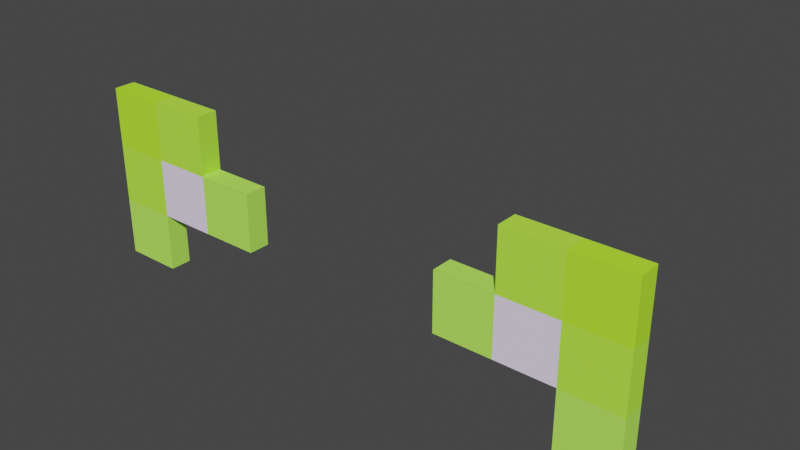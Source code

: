 # Source: Felina_Ear_Rig_V2.blend  (saved by Blender 2.81.16; exported with 4.5.12 LTS)
import bpy
from mathutils import Matrix  # noqa: F401  (used for matrix-valued properties, if any)

bpy.ops.wm.read_factory_settings(use_empty=True)
scene = bpy.context.scene
scene.name = 'Scene'

# ---- collections
col_ears = bpy.data.collections.new('Ears'); scene.collection.children.link(col_ears)
col_boneshapes = bpy.data.collections.new('Boneshapes'); col_ears.children.link(col_boneshapes)

# ---- images (referenced by path relative to the original .blend; pixels are not part of the script)
import os
ASSET_DIR = os.environ.get("B2B_ASSET_DIR", "")  # directory of the original .blend (textures are referenced by path, not embedded)
HERE = os.path.dirname(os.path.abspath(__file__))  # packed textures are extracted next to this script under _unpacked/

def load_image(name, relpath, width, height, colorspace="sRGB"):
    """Load a texture the original file referenced (path relative to the .blend, or extracted next to this script)."""
    p = next((c for c in (os.path.join(HERE, relpath), os.path.join(ASSET_DIR, relpath)) if relpath and os.path.exists(c)), "")
    if p:
        img = bpy.data.images.load(p, check_existing=True)
        img.name = name
    else:  # same state as the original file: an image datablock whose file is absent (Cycles renders it pink)
        img = bpy.data.images.new(name, width, height)
        img.source = "FILE"
        img.filepath = "//" + (relpath or name)
    img.colorspace_settings.name = colorspace
    return img
img_felina_ear_template = load_image('Felina Ear Template', '_unpacked/felina_ears_template.b246c1c3.png', 64, 64, 'sRGB')
img_felina_ears__replace_me = load_image('Felina Ears (Replace Me)', '_unpacked/Cat_Ears.d5de478d.png', 64, 64, 'sRGB')

# ---- materials (node trees are filled in below, after node groups)
mat_felina_ears = bpy.data.materials.new('Felina Ears')
mat_felina_ears.diffuse_color = (0.5, 0.5, 0.5, 1.0)

# ---- node groups
ng_neokat_skin = bpy.data.node_groups.new('Neokat Skin', 'ShaderNodeTree')
_s = ng_neokat_skin.interface.new_socket(name='Shader', in_out='OUTPUT', socket_type='NodeSocketShader')
_s = ng_neokat_skin.interface.new_socket(name='Alpha', in_out='INPUT', socket_type='NodeSocketFloat')
_s.subtype = 'FACTOR'
_s.default_value = 0.5
_s.min_value = 0.0
_s.max_value = 1.0
_s = ng_neokat_skin.interface.new_socket(name='Base Color', in_out='INPUT', socket_type='NodeSocketColor')
_s.default_value = (0.8, 0.8, 0.8, 1.0)
_s = ng_neokat_skin.interface.new_socket(name='Subsurface Color', in_out='INPUT', socket_type='NodeSocketColor')
_s.default_value = (0.8, 0.8, 0.8, 1.0)
_s = ng_neokat_skin.interface.new_socket(name='SSS Influence', in_out='INPUT', socket_type='NodeSocketFloat')
_s.subtype = 'FACTOR'
_s.min_value = 0.0
_s.max_value = 1.0
_s = ng_neokat_skin.interface.new_socket(name='Emission', in_out='INPUT', socket_type='NodeSocketColor')
_s.default_value = (1.0, 1.0, 1.0, 1.0)
_s = ng_neokat_skin.interface.new_socket(name='Emission Influence', in_out='INPUT', socket_type='NodeSocketFloat')
_s.min_value = 0.0
_s.max_value = 1.0
_s = ng_neokat_skin.interface.new_socket(name='Strength', in_out='INPUT', socket_type='NodeSocketFloat')
_s.default_value = 1.0
_s.min_value = 0.0
_s.max_value = 1e+08
_s = ng_neokat_skin.interface.new_socket(name='Metallic', in_out='INPUT', socket_type='NodeSocketFloat')
_s.subtype = 'FACTOR'
_s.min_value = 0.0
_s.max_value = 1.0
_s = ng_neokat_skin.interface.new_socket(name='Roughness', in_out='INPUT', socket_type='NodeSocketFloat')
_s.subtype = 'FACTOR'
_s.default_value = 0.8
_s.min_value = 0.0
_s.max_value = 1.0
_s = ng_neokat_skin.interface.new_socket(name='IOR', in_out='INPUT', socket_type='NodeSocketFloat')
_s.default_value = 1.45
_s.min_value = 0.0
_s.max_value = 1000.0
_s = ng_neokat_skin.interface.new_socket(name='Transmission', in_out='INPUT', socket_type='NodeSocketFloat')
_s.subtype = 'FACTOR'
_s.min_value = 0.0
_s.max_value = 1.0
_s = ng_neokat_skin.interface.new_socket(name='Transmission Roughness', in_out='INPUT', socket_type='NodeSocketFloat')
_s.subtype = 'FACTOR'
_s.min_value = 0.0
_s.max_value = 1.0
_s = ng_neokat_skin.interface.new_socket(name='Subsurface Radius', in_out='INPUT', socket_type='NodeSocketVector')
_s.default_value = (1.0, 0.2, 0.1)
_s.min_value = 0.0
_s.max_value = 100.0
_s = ng_neokat_skin.interface.new_socket(name='Normal', in_out='INPUT', socket_type='NodeSocketVector')
_s.min_value = -1.0
_s.max_value = 1.0
_s.hide_value = True
_N = ng_neokat_skin.nodes; _L = ng_neokat_skin.links
n0 = _N.new('ShaderNodeBsdfTransparent'); n0.name = 'Transparent BSDF'; n0.location = (-438, 179)
n1 = _N.new('NodeGroupOutput'); n1.name = 'Group Output'; n1.location = (362, 119)
n2 = _N.new('ShaderNodeMixShader'); n2.name = 'Mix Shader'; n2.location = (114, 168)
n3 = _N.new('ShaderNodeMixShader'); n3.name = 'Mix Shader.001'; n3.location = (-100, 40)
n4 = _N.new('ShaderNodeBsdfDiffuse'); n4.name = 'Diffuse BSDF'; n4.location = (-1266, 2)
n5 = _N.new('ShaderNodeBsdfPrincipled'); n5.name = 'Principled BSDF'; n5.location = (-607, -8)
n5.distribution = 'GGX'
n5.subsurface_method = 'BURLEY'
n5.inputs[8].default_value = 1.0
n5.inputs[13].default_value = 0.01
n5.inputs[20].default_value = 0.0
n5.inputs[27].default_value = (0.0, 0.0, 0.0, 1.0)
n5.inputs[28].default_value = 1.0
n6 = _N.new('ShaderNodeEmission'); n6.name = 'Emission'; n6.location = (-322, -120)
n7 = _N.new('NodeGroupInput'); n7.name = 'Group Input.001'; n7.location = (-956, -239)
n8 = _N.new('NodeGroupInput'); n8.name = 'Group Input'; n8.location = (-956, 119)
n9 = _N.new('ShaderNodeMix'); n9.name = 'Mix'; n9.location = (-777, -128)
n9.data_type = 'RGBA'
n10 = _N.new('ShaderNodeMix'); n10.name = 'Mix.001'; n10.location = (-877, -128)
n10.data_type = 'RGBA'
n10.inputs[6].default_value = (0.8, 0.8, 0.8, 1.0)
n10.inputs[7].default_value = (1.0, 1.0, 1.0, 1.0)
n11 = _N.new('ShaderNodeMix'); n11.name = 'Mix.002'; n11.location = (-777, -128)
n11.data_type = 'RGBA'
n11.inputs[0].default_value = 1.0
n11.inputs[6].default_value = (1.0, 1.0, 1.0, 1.0)
_L.new(n8.outputs[0], n2.inputs[0])
_L.new(n7.outputs[7], n5.inputs[1])
_L.new(n7.outputs[8], n5.inputs[2])
_L.new(n7.outputs[9], n5.inputs[3])
_L.new(n7.outputs[10], n5.inputs[18])
_L.new(n7.outputs[12], n5.inputs[9])
_L.new(n7.outputs[13], n5.inputs[5])
_L.new(n0.outputs[0], n2.inputs[1])
_L.new(n2.outputs[0], n1.inputs[0])
_L.new(n8.outputs[4], n6.inputs[0])
_L.new(n5.outputs[0], n3.inputs[1])
_L.new(n6.outputs[0], n3.inputs[2])
_L.new(n3.outputs[0], n2.inputs[2])
_L.new(n8.outputs[6], n6.inputs[1])
_L.new(n8.outputs[5], n3.inputs[0])
_L.new(n8.outputs[1], n9.inputs[6])
_L.new(n8.outputs[2], n9.inputs[7])
_L.new(n7.outputs[3], n9.inputs[0])
_L.new(n7.outputs[3], n5.inputs[10])
_L.new(n9.outputs[2], n5.inputs[0])
_L.new(n7.outputs[7], n10.inputs[0])
_L.new(n10.outputs[2], n11.inputs[7])
_L.new(n11.outputs[2], n5.inputs[14])
n1.is_active_output = True

# ---- material node trees
mat_felina_ears.use_nodes = True; mat_felina_ears.node_tree.nodes.clear()
_N = mat_felina_ears.node_tree.nodes; _L = mat_felina_ears.node_tree.links
n0 = _N.new('NodeFrame'); n0.name = 'Color Part'; n0.location = (-1030, -225)
n0.label = 'Color Part'
n0.width = 800
n1 = _N.new('NodeFrame'); n1.name = 'Pink Mask'; n1.location = (-845, -85)
n1.label = 'Pink Mask'
n1.width = 475
n1.hide = True
n2 = _N.new('ShaderNodeTexImage'); n2.name = 'Image Texture.001'; n2.location = (-1373, -202)
n2.hide = True
n2.image = img_felina_ear_template
n2.interpolation = 'Closest'
n3 = _N.new('ShaderNodeSeparateColor'); n3.name = 'Separate HSV.001'; n3.location = (30, -35)
n3.hide = True
n4 = _N.new('ShaderNodeValToRGB'); n4.name = 'ColorRamp.001'; n4.location = (190, -35)
n4.hide = True
while len(n4.color_ramp.elements) > 1: n4.color_ramp.elements.remove(n4.color_ramp.elements[-1])
n4.color_ramp.elements[0].position = 0.0; n4.color_ramp.elements[0].color = (0.0, 0.0, 0.0, 1.0)
_e = n4.color_ramp.elements.new(1.0); _e.color = (1.0, 1.0, 1.0, 1.0)
n5 = _N.new('ShaderNodeBrightContrast'); n5.name = 'Bright/Contrast'; n5.location = (630, -35)
n5.hide = True
n6 = _N.new('ShaderNodeCombineColor'); n6.name = 'Combine HSV'; n6.location = (450, -35)
n6.hide = True
n6.inputs[0].default_value = 0.5
n6.inputs[1].default_value = 1.0
n7 = _N.new('ShaderNodeSeparateColor'); n7.name = 'Separate HSV'; n7.location = (30, -37)
n7.hide = True
n8 = _N.new('ShaderNodeValToRGB'); n8.name = 'ColorRamp'; n8.location = (205, -35)
n8.hide = True
n8.color_ramp.interpolation = 'CONSTANT'
while len(n8.color_ramp.elements) > 1: n8.color_ramp.elements.remove(n8.color_ramp.elements[-1])
n8.color_ramp.elements[0].position = 0.0; n8.color_ramp.elements[0].color = (0.0, 0.0, 0.0, 1.0)
_e = n8.color_ramp.elements.new(0.7182); _e.color = (1.0, 1.0, 1.0, 1.0)
n9 = _N.new('ShaderNodeMix'); n9.name = 'Mix.002'; n9.location = (120, -240)
n9.hide = True
n9.data_type = 'RGBA'
n9.inputs[0].default_value = 0.0
n10 = _N.new('ShaderNodeMix'); n10.name = 'Mix.001'; n10.location = (120, -180)
n10.hide = True
n10.data_type = 'RGBA'
n10.inputs[0].default_value = 0.0
n11 = _N.new('ShaderNodeMix'); n11.name = 'Mix'; n11.location = (-80, -240)
n11.hide = True
n11.data_type = 'RGBA'
n12 = _N.new('ShaderNodeCombineColor'); n12.name = 'Combine HSV.001'; n12.location = (-420, -340)
n12.hide = True
n12.inputs[0].default_value = 0.9
n12.inputs[1].default_value = 0.8
n12.inputs[2].default_value = 1.0
n13 = _N.new('ShaderNodeTexImage'); n13.name = 'Image Texture'; n13.location = (-520, -380)
n13.hide = True
n13.image = img_felina_ears__replace_me
n13.interpolation = 'Closest'
n14 = _N.new('ShaderNodeGroup'); n14.name = 'Group'; n14.location = (360, -240)
n14.hide = True
n14.node_tree = ng_neokat_skin
n14.inputs[3].default_value = 0.0
n14.inputs[4].default_value = (1.0, 1.0, 1.0, 1.0)
n14.inputs[5].default_value = 0.0
n14.inputs[6].default_value = 1.0
n14.inputs[7].default_value = 0.0
n14.inputs[8].default_value = 0.8
n14.inputs[9].default_value = 1.45
n14.inputs[10].default_value = 0.0
n14.inputs[11].default_value = 0.0
n14.inputs[12].default_value = (1.0, 0.2, 0.1)
n14.inputs[13].default_value = (0.0, 0.0, 0.0)
n15 = _N.new('ShaderNodeOutputMaterial'); n15.name = 'Material Output'; n15.location = (540, -240)
n15.hide = True
n3.parent = n0
n4.parent = n0
n5.parent = n0
n6.parent = n0
n7.parent = n1
n8.parent = n1
_L.new(n2.outputs[0], n7.inputs[0])
_L.new(n7.outputs[2], n8.inputs[0])
_L.new(n8.outputs[0], n11.inputs[0])
_L.new(n3.outputs[2], n4.inputs[0])
_L.new(n2.outputs[0], n3.inputs[0])
_L.new(n4.outputs[0], n6.inputs[2])
_L.new(n6.outputs[0], n5.inputs[0])
_L.new(n14.outputs[0], n15.inputs[0])
_L.new(n5.outputs[0], n11.inputs[6])
_L.new(n12.outputs[0], n11.inputs[7])
_L.new(n2.outputs[1], n10.inputs[6])
_L.new(n11.outputs[2], n9.inputs[6])
_L.new(n10.outputs[2], n14.inputs[0])
_L.new(n9.outputs[2], n14.inputs[1])
_L.new(n9.outputs[2], n14.inputs[2])
_L.new(n13.outputs[0], n9.inputs[7])
_L.new(n13.outputs[0], n10.inputs[7])
n15.is_active_output = True

# ---- world
world_world = bpy.data.worlds.new('World'); scene.world = world_world
world_world.use_nodes = True; world_world.node_tree.nodes.clear()
_N = world_world.node_tree.nodes; _L = world_world.node_tree.links
n0 = _N.new('ShaderNodeOutputWorld'); n0.name = 'World Output'; n0.location = (300, 300)
n1 = _N.new('ShaderNodeBackground'); n1.name = 'Background'; n1.location = (10, 300)
n1.inputs[0].default_value = (0.05088, 0.05088, 0.05088, 1.0)
_L.new(n1.outputs[0], n0.inputs[0])
n0.is_active_output = True
world_world.color = (0.05088, 0.05088, 0.05088)
world_world.use_sun_shadow = False
world_world.sun_shadow_jitter_overblur = 0.0

# ---- meshes
me_plane_004 = bpy.data.meshes.new('Plane.004')
me_plane_004.from_pydata([(0.2998, -0.121, 0.1162), (0.2373, -0.121, -0.07151), (0.2372, -0.09804, 0.1162), (0.2998, -0.121, -0.008923), (0.2373, -0.121, -0.008923), (0.2373, -0.121, 0.05366), (0.2373, -0.121, 0.1162), (0.1121, -0.1211, 0.05366), (0.1747, -0.1211, 0.1162), (0.1747, -0.1211, 0.05366), (0.2998, -0.121, 0.05366), (0.1747, -0.09808, 0.1162), (0.2998, -0.09799, 0.1162), (0.1747, -0.1211, -0.008923), (0.2998, -0.121, -0.07151), (0.1121, -0.1211, -0.008923), (0.2372, -0.09804, -0.07151), (0.2998, -0.09799, -0.008923), (0.2372, -0.09804, -0.008923), (0.2372, -0.09804, 0.05366), (0.1121, -0.09812, 0.05366), (0.1747, -0.09808, 0.05366), (0.2998, -0.09799, 0.05366), (0.1747, -0.09808, -0.008923), (0.2998, -0.09799, -0.07151), (0.1121, -0.09812, -0.008923)], [], [(5, 10, 0, 6), (8, 6, 2, 11), (4, 3, 10, 5), (15, 13, 9, 7), (1, 14, 3, 4), (9, 5, 6, 8), (13, 4, 5, 9), (3, 17, 22, 10), (6, 0, 12, 2), (10, 22, 12, 0), (19, 22, 12, 2), (18, 17, 22, 19), (25, 23, 21, 20), (16, 24, 17, 18), (21, 19, 2, 11), (23, 18, 19, 21), (13, 23, 18, 4), (15, 25, 23, 13), (7, 20, 25, 15), (4, 18, 16, 1), (1, 16, 24, 14), (14, 24, 17, 3), (9, 21, 20, 7), (8, 11, 21, 9)])
_uv = me_plane_004.uv_layers.new(name='UVMap')
_uv.uv.foreach_set('vector', [0.7344, 0.8594, 0.75, 0.8594, 0.75, 0.875, 0.7344, 0.875, 0.7188, 0.875, 0.7344, 0.875, 0.7344, 0.8906, 0.7187, 0.8906, 0.7344, 0.8438, 0.75, 0.8438, 0.75, 0.8594, 0.7344, 0.8594, 0.7031, 0.8438, 0.7188, 0.8438, 0.7188, 0.8594, 0.7031, 0.8594, 0.7344, 0.8281, 0.75, 0.8281, 0.75, 0.8438, 0.7344, 0.8438, 0.7188, 0.8594, 0.7344, 0.8594, 0.7344, 0.875, 0.7188, 0.875, 0.7188, 0.8438, 0.7344, 0.8438, 0.7344, 0.8594, 0.7188, 0.8594, 0.75, 0.8438, 0.7656, 0.8438, 0.7656, 0.8594, 0.75, 0.8594, 0.7344, 0.875, 0.75, 0.875, 0.75, 0.8906, 0.7344, 0.8906, 0.75, 0.8594, 0.7656, 0.8594, 0.7656, 0.875, 0.75, 0.875, 0.7344, 0.8594, 0.75, 0.8594, 0.75, 0.875, 0.7344, 0.875, 0.7344, 0.8438, 0.75, 0.8438, 0.75, 0.8594, 0.7344, 0.8594, 0.7031, 0.8438, 0.7188, 0.8438, 0.7188, 0.8594, 0.7031, 0.8594, 0.7344, 0.8281, 0.75, 0.8281, 0.75, 0.8438, 0.7344, 0.8438, 0.7188, 0.8594, 0.7344, 0.8594, 0.7344, 0.875, 0.7188, 0.875, 0.7188, 0.8594, 0.7344, 0.8594, 0.7344, 0.875, 0.7188, 0.875, 0.7188, 0.8499, 0.7188, 0.8499, 0.7344, 0.8499, 0.7344, 0.8499, 0.7031, 0.8499, 0.7031, 0.8499, 0.7188, 0.8499, 0.7188, 0.8499, 0.7111, 0.8594, 0.7111, 0.8594, 0.7111, 0.8438, 0.7111, 0.8438, 0.7424, 0.8438, 0.7424, 0.8438, 0.7424, 0.8281, 0.7424, 0.8281, 0.7344, 0.8343, 0.7344, 0.8343, 0.75, 0.8343, 0.75, 0.8343, 0.7458, 0.8281, 0.7458, 0.8281, 0.7458, 0.8438, 0.7458, 0.8438, 0.7188, 0.8557, 0.7188, 0.8557, 0.7031, 0.8557, 0.7031, 0.8557, 0.7267, 0.875, 0.7267, 0.875, 0.7267, 0.8594, 0.7267, 0.8594])
me_plane_004.materials.append(mat_felina_ears)
me_plane_004.use_remesh_fix_poles = True
me_plane_004.use_remesh_preserve_attributes = False
me_plane_004.use_mirror_vertex_groups = False
me_plane_004.update()
me_cube = bpy.data.meshes.new('Cube')
me_cube.from_pydata([(-0.728, -0.728, -0.728), (-0.728, -0.728, 0.728), (-0.728, 0.728, -0.728), (-0.728, 0.728, 0.728), (0.728, -0.728, -0.728), (0.728, -0.728, 0.728), (0.728, 0.728, -0.728), (0.728, 0.728, 0.728)], [], [(0, 1, 3, 2), (2, 3, 7, 6), (6, 7, 5, 4), (4, 5, 1, 0), (2, 6, 4, 0), (7, 3, 1, 5)])
_uv = me_cube.uv_layers.new(name='UVMap')
_uv.uv.foreach_set('vector', [0.375, 0.0, 0.625, 0.0, 0.625, 0.25, 0.375, 0.25, 0.375, 0.25, 0.625, 0.25, 0.625, 0.5, 0.375, 0.5, 0.375, 0.5, 0.625, 0.5, 0.625, 0.75, 0.375, 0.75, 0.375, 0.75, 0.625, 0.75, 0.625, 1.0, 0.375, 1.0, 0.125, 0.5, 0.375, 0.5, 0.375, 0.75, 0.125, 0.75, 0.625, 0.5, 0.875, 0.5, 0.875, 0.75, 0.625, 0.75])
me_cube.use_remesh_fix_poles = True
me_cube.use_remesh_preserve_attributes = False
me_cube.use_mirror_vertex_groups = False
me_cube.update()
arm_felina_ear_rig = bpy.data.armatures.new('Felina Ear Rig')  # bones are not reproduced

# ---- objects
ob_ear_rig = bpy.data.objects.new('Ear.Rig', arm_felina_ear_rig)
ob_ears_mesh = bpy.data.objects.new('Ears.Mesh', me_plane_004)
ob_shape_root = bpy.data.objects.new('Shape.Root', me_cube)

# ---- transforms, parenting, visibility, modifiers, constraints
ob_ear_rig.location = (0.0, 0.0, 0.0)
ob_ear_rig.show_in_front = True
ob_ear_rig.lineart.crease_threshold = 0.0
ob_ears_mesh.parent = ob_ear_rig
ob_ears_mesh.location = (0.0, 0.0, 0.0)
ob_ears_mesh.lineart.crease_threshold = 0.0
_vg = ob_ears_mesh.vertex_groups.new(name='Felina_Ear.L')
for _i, _w in zip([1, 3, 4, 5, 7, 9, 10, 13, 14, 15, 16, 17, 18, 19, 20, 21, 22, 23, 24, 25], [1.0, 1.0, 1.0, 0.6, 0.9, 0.6, 0.6, 1.0, 1.0, 1.0, 1.0, 1.0, 1.0, 0.6, 0.9, 0.6, 0.6, 1.0, 1.0, 1.0]): _vg.add([_i], _w, 'REPLACE')
_vg = ob_ears_mesh.vertex_groups.new(name='Felina_Ear.R')
_vg = ob_ears_mesh.vertex_groups.new(name='Felina_Ear.L.001')
for _i, _w in zip([0, 2, 3, 5, 6, 7, 8, 9, 10, 11, 12, 17, 19, 20, 21, 22], [1.0, 1.0, 0.3, 0.6, 1.0, 0.25, 1.0, 0.4, 0.6, 1.0, 1.0, 0.3, 0.6, 0.25, 0.4, 0.6]): _vg.add([_i], _w, 'REPLACE')
_vg = ob_ears_mesh.vertex_groups.new(name='Felina_Ear.R.001')
_m = ob_ears_mesh.modifiers.new('Mirror', 'MIRROR')
_m = ob_ears_mesh.modifiers.new('Subdivision', 'SUBSURF')
_m.uv_smooth = 'PRESERVE_CORNERS'
_m.subdivision_type = 'SIMPLE'
_m.render_levels = 4
_m.show_only_control_edges = False
_m = ob_ears_mesh.modifiers.new('Armature', 'ARMATURE')
_m.object = ob_ear_rig
ob_shape_root.location = (0.0, 0.0, 0.0)
ob_shape_root.scale = (0.08491, 0.08491, 0.08491)
ob_shape_root.display_type = 'WIRE'
ob_shape_root.lineart.crease_threshold = 0.0

# ---- collection membership
col_ears.objects.link(ob_ear_rig)
col_ears.objects.link(ob_ears_mesh)
col_boneshapes.objects.link(ob_shape_root)
def _layer_coll(name, lc=None):
    lc = lc or bpy.context.view_layer.layer_collection
    for c in lc.children:
        if c.name == name: return c
        r = _layer_coll(name, c)
        if r: return r
_layer_coll('Boneshapes').exclude = True

# ---- scene / render settings (as saved in the file)
scene.frame_start = 1; scene.frame_end = 250; scene.frame_set(0)
scene.render.engine = 'BLENDER_EEVEE_NEXT'
scene.cycles.use_denoising = False
scene.cycles.samples = 128
scene.cycles.sampling_pattern = 'TABULATED_SOBOL'
scene.cycles.use_adaptive_sampling = False
scene.cycles.use_light_tree = False
scene.view_settings.view_transform = 'Filmic'
bpy.context.view_layer.update()

# ---- added for rendering (the .blend has no active camera and no usable light): camera, sun
cam_auto = bpy.data.cameras.new('AutoCamera')
cam_auto.lens = 50.0
cam_auto.sensor_width = 36.0
cam_auto.clip_end = 1000.0
ob_auto_camera = bpy.data.objects.new('AutoCamera', cam_auto)
scene.collection.objects.link(ob_auto_camera)
ob_auto_camera.location = (0.605523, -0.756277, 0.506787)
ob_auto_camera.rotation_euler = (1.09748, -7.21219e-08, 0.694738)
scene.camera = ob_auto_camera
light_auto_sun = bpy.data.lights.new('AutoSun', 'SUN')
light_auto_sun.energy = 3.0
light_auto_sun.angle = 0.0523599
ob_auto_sun = bpy.data.objects.new('AutoSun', light_auto_sun)
scene.collection.objects.link(ob_auto_sun)
ob_auto_sun.rotation_euler = (0.872665, 0.174533, 0.523599)
bpy.context.view_layer.update()
